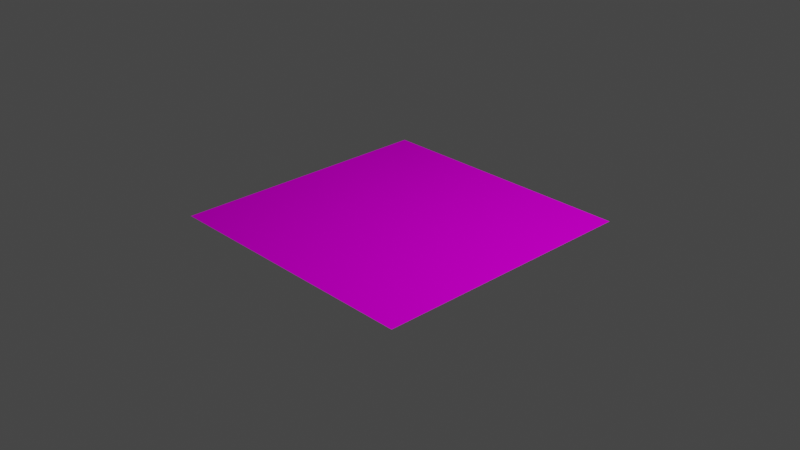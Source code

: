 # Source: Floor.blend  (saved by Blender 2.91.10; exported with 4.5.12 LTS)
import bpy
from mathutils import Matrix  # noqa: F401  (used for matrix-valued properties, if any)

bpy.ops.wm.read_factory_settings(use_empty=True)
scene = bpy.context.scene
scene.name = 'Scene'

# ---- collections
col_collection = bpy.data.collections.new('Collection'); scene.collection.children.link(col_collection)

# ---- images (referenced by path relative to the original .blend; pixels are not part of the script)
import os
ASSET_DIR = os.environ.get("B2B_ASSET_DIR", "")  # directory of the original .blend (textures are referenced by path, not embedded)
HERE = os.path.dirname(os.path.abspath(__file__))  # packed textures are extracted next to this script under _unpacked/

def load_image(name, relpath, width, height, colorspace="sRGB"):
    """Load a texture the original file referenced (path relative to the .blend, or extracted next to this script)."""
    p = next((c for c in (os.path.join(HERE, relpath), os.path.join(ASSET_DIR, relpath)) if relpath and os.path.exists(c)), "")
    if p:
        img = bpy.data.images.load(p, check_existing=True)
        img.name = name
    else:  # same state as the original file: an image datablock whose file is absent (Cycles renders it pink)
        img = bpy.data.images.new(name, width, height)
        img.source = "FILE"
        img.filepath = "//" + (relpath or name)
    img.colorspace_settings.name = colorspace
    return img
img_alignment_png = load_image('Alignment.png', 'Alignment.png', 1024, 1024, 'sRGB')
img_untitled = load_image('Untitled', '', 1024, 1024, 'sRGB')

# ---- materials (node trees are filled in below, after node groups)
mat_top = bpy.data.materials.new('Top')
mat_top.use_transparent_shadow = False
mat_side = bpy.data.materials.new('Side')
mat_side.use_transparent_shadow = False

# ---- material node trees
mat_top.use_nodes = True; mat_top.node_tree.nodes.clear()
_N = mat_top.node_tree.nodes; _L = mat_top.node_tree.links
n0 = _N.new('ShaderNodeBsdfDiffuse'); n0.name = 'Diffuse BSDF'; n0.location = (137, 606)
n1 = _N.new('ShaderNodeTexImage'); n1.name = 'Image Texture'; n1.location = (-255, 801)
n1.image = img_alignment_png
n2 = _N.new('ShaderNodeOutputMaterial'); n2.name = 'Material Output'; n2.location = (448, 526)
n3 = _N.new('ShaderNodeTexImage'); n3.name = 'Image Texture.001'; n3.location = (-451, 151)
n3.image = img_untitled
n4 = _N.new('ShaderNodeBsdfDiffuse'); n4.name = 'Diffuse BSDF.001'; n4.location = (8, 147)
_L.new(n1.outputs[0], n0.inputs[0])
_L.new(n0.outputs[0], n2.inputs[0])
_L.new(n3.outputs[0], n4.inputs[0])
n2.is_active_output = True
mat_side.use_nodes = True; mat_side.node_tree.nodes.clear()
_N = mat_side.node_tree.nodes; _L = mat_side.node_tree.links
n0 = _N.new('ShaderNodeBsdfPrincipled'); n0.name = 'Principled BSDF'; n0.location = (10, 300)
n0.distribution = 'GGX'
n0.subsurface_method = 'BURLEY'
n0.inputs[3].default_value = 1.45
n0.inputs[27].default_value = (0.0, 0.0, 0.0, 1.0)
n0.inputs[28].default_value = 1.0
n1 = _N.new('ShaderNodeOutputMaterial'); n1.name = 'Material Output'; n1.location = (300, 300)
n2 = _N.new('ShaderNodeTexImage'); n2.name = 'Image Texture'; n2.location = (-300, 385)
n2.image = img_alignment_png
_L.new(n0.outputs[0], n1.inputs[0])
_L.new(n2.outputs[0], n0.inputs[0])
n1.is_active_output = True

# ---- world
world_world = bpy.data.worlds.new('World'); scene.world = world_world
world_world.use_nodes = True; world_world.node_tree.nodes.clear()
_N = world_world.node_tree.nodes; _L = world_world.node_tree.links
n0 = _N.new('ShaderNodeOutputWorld'); n0.name = 'World Output'; n0.location = (300, 300)
n1 = _N.new('ShaderNodeBackground'); n1.name = 'Background'; n1.location = (10, 300)
n1.inputs[0].default_value = (0.05088, 0.05088, 0.05088, 1.0)
_L.new(n1.outputs[0], n0.inputs[0])
n0.is_active_output = True
world_world.color = (0.05088, 0.05088, 0.05088)
world_world.use_sun_shadow = False
world_world.sun_shadow_jitter_overblur = 0.0

# ---- cameras
cam_camera = bpy.data.cameras.new('Camera')
cam_camera.clip_end = 100.0
cam_camera.ortho_scale = 7.314

# ---- lights
light_light = bpy.data.lights.new('Light', 'POINT')
light_light.transmission_factor = 0.0
light_light.energy = 1000.0
light_light.shadow_soft_size = 0.1
light_light.shadow_maximum_resolution = 0.006
light_light.use_absolute_resolution = True

# ---- meshes
me_floor = bpy.data.meshes.new('Floor')
me_floor.from_pydata([(0.5, 0.5, 3.912e-08), (0.5, -0.5, -3.539e-08), (-0.5, 0.5, 3.539e-08), (-0.5, -0.5, -3.912e-08), (-0.5, 0.5, -0.07677), (-0.5, -0.5, -0.07677), (0.5, 0.5, -0.07677), (0.5, -0.5, -0.07677)], [], [(0, 1, 7, 6), (0, 6, 4, 2), (7, 1, 3, 5), (0, 2, 3, 1), (2, 4, 5, 3)])
me_floor.polygons.foreach_set('material_index', [1, 1, 1, 0, 1])
_uv = me_floor.uv_layers.new(name='UVMap')
_uv.uv.foreach_set('vector', [1.0, 0.25, 0.0, 0.25, 0.0, 0.0, 1.0, 0.0, 0.0, 0.25, 0.0, 0.0, 1.0, 0.0, 1.0, 0.25, 1.0, 0.0, 1.0, 0.25, 0.0, 0.25, 0.0, 0.0, 1.0, 1.0, 0.0, 1.0, 0.0, 0.0, 1.0, 0.0, 0.0, 0.25, 0.0, 0.0, 1.0, 0.0, 1.0, 0.25])
me_floor.materials.append(mat_top)
me_floor.materials.append(mat_side)
me_floor.use_remesh_fix_poles = True
me_floor.use_remesh_preserve_attributes = False
me_floor.use_mirror_vertex_groups = False
me_floor.update()
me_floor_002 = bpy.data.meshes.new('Floor.002')
me_floor_002.from_pydata([(0.5, 0.5, 3.912e-08), (0.5, -0.5, -3.539e-08), (-0.5, 0.5, 3.539e-08), (-0.5, -0.5, -3.912e-08), (0.5, 1.5, 3.912e-08), (0.5, 0.5, -3.539e-08), (-0.5, 1.5, 3.539e-08), (-0.5, 0.5, -3.912e-08), (-0.5, 1.5, 3.912e-08), (-0.5, 0.5, -3.539e-08), (-1.5, 1.5, 3.539e-08), (-1.5, 0.5, -3.912e-08), (-1.5, 1.5, 3.532e-08), (-1.5, 0.5, -3.919e-08), (-2.5, 1.5, 3.159e-08), (-2.5, 0.5, -4.291e-08), (-1.5, 0.5, 3.912e-08), (-1.5, -0.5, -3.539e-08), (-2.5, 0.5, 3.539e-08), (-2.5, -0.5, -3.912e-08), (-1.5, -0.5, 3.912e-08), (-1.5, -1.5, -3.539e-08), (-2.5, -0.5, 3.539e-08), (-2.5, -1.5, -3.912e-08), (-0.5, -0.5, 3.912e-08), (-0.5, -1.5, -3.539e-08), (-1.5, -0.5, 3.539e-08), (-1.5, -1.5, -3.912e-08), (0.5, -0.5, 3.912e-08), (0.5, -1.5, -3.539e-08), (-0.5, -0.5, 3.539e-08), (-0.5, -1.5, -3.912e-08)], [], [(0, 2, 3, 1), (4, 6, 7, 5), (8, 10, 11, 9), (12, 14, 15, 13), (16, 18, 19, 17), (20, 22, 23, 21), (24, 26, 27, 25), (28, 30, 31, 29)])
_uv = me_floor_002.uv_layers.new(name='UVMap')
_uv.uv.foreach_set('vector', [1.0, 1.0, 0.0, 1.0, 0.0, 0.0, 1.0, 0.0, 1.0, 1.0, 0.0, 1.0, 0.0, 0.0, 1.0, 0.0, 1.0, 1.0, 0.0, 1.0, 0.0, 0.0, 1.0, 0.0, 1.0, 1.0, 0.0, 1.0, 0.0, 0.0, 1.0, 0.0, 1.0, 1.0, 0.0, 1.0, 0.0, 0.0, 1.0, 0.0, 1.0, 1.0, 0.0, 1.0, 0.0, 0.0, 1.0, 0.0, 1.0, 1.0, 0.0, 1.0, 0.0, 0.0, 1.0, 0.0, 1.0, 1.0, 0.0, 1.0, 0.0, 0.0, 1.0, 0.0])
me_floor_002.materials.append(mat_top)
me_floor_002.use_remesh_fix_poles = True
me_floor_002.use_remesh_preserve_attributes = False
me_floor_002.use_mirror_vertex_groups = False
me_floor_002.update()

# ---- objects
ob_light = bpy.data.objects.new('Light', light_light)
ob_camera = bpy.data.objects.new('Camera', cam_camera)
ob_floor = bpy.data.objects.new('Floor', me_floor)
ob_floor_002 = bpy.data.objects.new('Floor.002', me_floor_002)

# ---- transforms, parenting, visibility, modifiers, constraints
ob_light.location = (4.076, 1.005, 5.904)
ob_light.rotation_euler = (0.6503, 0.05522, 1.866)
ob_light.lock_rotations_4d = False
ob_light.empty_display_type = 'ARROWS'
ob_light.color = (0.0, 0.0, 0.0, 0.0)
ob_light.lineart.crease_threshold = 0.0
ob_camera.location = (7.359, -6.926, 4.958)
ob_camera.rotation_euler = (1.109, 0.0, 0.8149)
ob_camera.lock_rotations_4d = False
ob_camera.empty_display_type = 'ARROWS'
ob_camera.color = (0.0, 0.0, 0.0, 0.0)
ob_camera.display_type = 'WIRE'
ob_camera.lineart.crease_threshold = 0.0
ob_floor.location = (0.0, 0.0, 0.0)
ob_floor.lineart.crease_threshold = 0.0
ob_floor_002.location = (1.0, 0.0, 0.0)
ob_floor_002.lineart.crease_threshold = 0.0

# ---- collection membership
col_collection.objects.link(ob_light)
col_collection.objects.link(ob_camera)
col_collection.objects.link(ob_floor)
col_collection.objects.link(ob_floor_002)

# ---- scene / render settings (as saved in the file)
scene.camera = ob_camera
scene.frame_start = 1; scene.frame_end = 250; scene.frame_set(105)
scene.render.engine = 'BLENDER_EEVEE_NEXT'
scene.cycles.use_denoising = False
scene.cycles.samples = 128
scene.cycles.sampling_pattern = 'TABULATED_SOBOL'
scene.cycles.use_adaptive_sampling = False
scene.cycles.use_light_tree = False
scene.view_settings.view_transform = 'Filmic'
bpy.context.view_layer.update()
